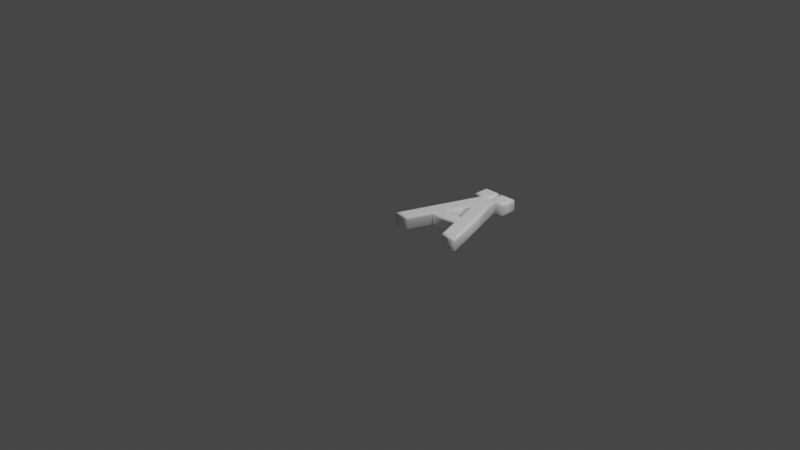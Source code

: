 # Source: 196.blend  (saved by Blender 2.83.19; exported with 4.5.12 LTS)
import bpy
from mathutils import Matrix  # noqa: F401  (used for matrix-valued properties, if any)

bpy.ops.wm.read_factory_settings(use_empty=True)
scene = bpy.context.scene
scene.name = 'Scene'

# ---- collections
col_collection = bpy.data.collections.new('Collection'); scene.collection.children.link(col_collection)

# ---- materials (node trees are filled in below, after node groups)
mat_material = bpy.data.materials.new('Material')
mat_material.alpha_threshold = 0.0
mat_material.use_transparent_shadow = False
mat_material.line_color = (0.0, 0.0, 0.0, 1.0)

# ---- material node trees
mat_material.use_nodes = True; mat_material.node_tree.nodes.clear()
_N = mat_material.node_tree.nodes; _L = mat_material.node_tree.links
n0 = _N.new('ShaderNodeOutputMaterial'); n0.name = 'Material Output'; n0.location = (300, 300)
n1 = _N.new('ShaderNodeBsdfPrincipled'); n1.name = 'Principled BSDF'; n1.location = (10, 300)
n1.distribution = 'GGX'
n1.subsurface_method = 'BURLEY'
n1.inputs[0].default_value = (1.0, 1.0, 1.0, 1.0)
n1.inputs[2].default_value = 0.4
n1.inputs[3].default_value = 1.45
n1.inputs[27].default_value = (0.0, 0.0, 0.0, 1.0)
n1.inputs[28].default_value = 1.0
_L.new(n1.outputs[0], n0.inputs[0])
n0.is_active_output = True

# ---- world
world_world = bpy.data.worlds.new('World'); scene.world = world_world
world_world.use_nodes = True; world_world.node_tree.nodes.clear()
_N = world_world.node_tree.nodes; _L = world_world.node_tree.links
n0 = _N.new('ShaderNodeOutputWorld'); n0.name = 'World Output'; n0.location = (300, 300)
n1 = _N.new('ShaderNodeBackground'); n1.name = 'Background'; n1.location = (10, 300)
n1.inputs[0].default_value = (0.05088, 0.05088, 0.05088, 1.0)
_L.new(n1.outputs[0], n0.inputs[0])
n0.is_active_output = True
world_world.color = (0.05088, 0.05088, 0.05088)
world_world.use_sun_shadow = False
world_world.sun_shadow_jitter_overblur = 0.0

# ---- cameras
cam_camera = bpy.data.cameras.new('Camera')
cam_camera.clip_end = 100.0
cam_camera.ortho_scale = 7.314

# ---- lights
light_light = bpy.data.lights.new('Light', 'POINT')
light_light.transmission_factor = 0.0
light_light.energy = 1000.0
light_light.shadow_soft_size = 0.1
light_light.shadow_maximum_resolution = 0.006
light_light.use_absolute_resolution = True

# ---- meshes
me_196 = bpy.data.meshes.new('196')
me_196.from_pydata([(0.4479, 1.044, 0.08), (0.5711, 1.044, 0.08), (0.5711, 0.9206, 0.08), (0.4479, 0.9206, 0.08), (0.6481, 0.001185, 0.08), (0.5592, 0.2607, 0.08), (0.2263, 0.2607, 0.08), (0.1351, 0.001185, 0.08), (0.01777, 0.001185, 0.08), (0.3258, 0.8649, 0.08), (0.468, 0.8649, 0.08), (0.7713, 0.001185, 0.08), (0.2536, 0.3531, 0.08), (0.5284, 0.3531, 0.08), (0.3957, 0.7464, 0.08), (0.2358, 1.044, 0.08), (0.359, 1.044, 0.08), (0.359, 0.9206, 0.08), (0.2358, 0.9206, 0.08), (0.4479, 1.044, -0.08), (0.5711, 1.044, -0.08), (0.5711, 0.9206, -0.08), (0.4479, 0.9206, -0.08), (0.6481, 0.001185, -0.08), (0.5592, 0.2607, -0.08), (0.2263, 0.2607, -0.08), (0.1351, 0.001185, -0.08), (0.01777, 0.001185, -0.08), (0.3258, 0.8649, -0.08), (0.468, 0.8649, -0.08), (0.7713, 0.001185, -0.08), (0.2536, 0.3531, -0.08), (0.5284, 0.3531, -0.08), (0.3957, 0.7464, -0.08), (0.2358, 1.044, -0.08), (0.359, 1.044, -0.08), (0.359, 0.9206, -0.08), (0.2358, 0.9206, -0.08), (0.4479, 1.044, -0.08), (0.4364, 1.055, -0.07772), (0.4267, 1.065, -0.07121), (0.4202, 1.072, -0.06148), (0.4179, 1.074, -0.05), (0.4179, 1.074, 0.05), (0.4202, 1.072, 0.06148), (0.4267, 1.065, 0.07121), (0.4364, 1.055, 0.07772), (0.4479, 1.044, 0.08), (0.5711, 1.044, -0.08), (0.5826, 1.055, -0.07772), (0.5923, 1.065, -0.07121), (0.5988, 1.072, -0.06148), (0.6011, 1.074, -0.05), (0.6011, 1.074, 0.05), (0.5988, 1.072, 0.06148), (0.5923, 1.065, 0.07121), (0.5826, 1.055, 0.07772), (0.5711, 1.044, 0.08), (0.5711, 0.9206, -0.08), (0.5826, 0.9091, -0.07772), (0.5923, 0.8994, -0.07121), (0.5988, 0.8929, -0.06148), (0.6011, 0.8906, -0.05), (0.6011, 0.8906, 0.05), (0.5988, 0.8929, 0.06148), (0.5923, 0.8994, 0.07121), (0.5826, 0.9091, 0.07772), (0.5711, 0.9206, 0.08), (0.4479, 0.9206, -0.08), (0.4364, 0.9091, -0.07772), (0.4267, 0.8994, -0.07121), (0.4202, 0.8929, -0.06148), (0.4179, 0.8906, -0.05), (0.4179, 0.8906, 0.05), (0.4202, 0.8929, 0.06148), (0.4267, 0.8994, 0.07121), (0.4364, 0.9091, 0.07772), (0.4479, 0.9206, 0.08), (0.2358, 1.044, -0.08), (0.2243, 1.055, -0.07772), (0.2146, 1.065, -0.07121), (0.2081, 1.072, -0.06148), (0.2058, 1.074, -0.05), (0.2058, 1.074, 0.05), (0.2081, 1.072, 0.06148), (0.2146, 1.065, 0.07121), (0.2243, 1.055, 0.07772), (0.2358, 1.044, 0.08), (0.359, 1.044, -0.08), (0.3705, 1.055, -0.07772), (0.3802, 1.065, -0.07121), (0.3867, 1.072, -0.06148), (0.389, 1.074, -0.05), (0.389, 1.074, 0.05), (0.3867, 1.072, 0.06148), (0.3802, 1.065, 0.07121), (0.3705, 1.055, 0.07772), (0.359, 1.044, 0.08), (0.359, 0.9206, -0.08), (0.3705, 0.9091, -0.07772), (0.3802, 0.8994, -0.07121), (0.3867, 0.8929, -0.06148), (0.389, 0.8906, -0.05), (0.389, 0.8906, 0.05), (0.3867, 0.8929, 0.06148), (0.3802, 0.8994, 0.07121), (0.3705, 0.9091, 0.07772), (0.359, 0.9206, 0.08), (0.2358, 0.9206, -0.08), (0.2243, 0.9091, -0.07772), (0.2146, 0.8994, -0.07121), (0.2081, 0.8929, -0.06148), (0.2058, 0.8906, -0.05), (0.2058, 0.8906, 0.05), (0.2081, 0.8929, 0.06148), (0.2146, 0.8994, 0.07121), (0.2243, 0.9091, 0.07772), (0.2358, 0.9206, 0.08), (0.6481, 0.001185, -0.08), (0.6399, -0.0103, -0.07772), (0.6329, -0.02003, -0.07121), (0.6283, -0.02653, -0.06148), (0.6267, -0.02882, -0.05), (0.6267, -0.02882, 0.05), (0.6283, -0.02653, 0.06148), (0.6329, -0.02003, 0.07121), (0.6399, -0.0103, 0.07772), (0.6481, 0.001185, 0.08), (0.5592, 0.2607, -0.08), (0.551, 0.2492, -0.07772), (0.5441, 0.2395, -0.07121), (0.5394, 0.2329, -0.06148), (0.5378, 0.2307, -0.05), (0.5378, 0.2307, 0.05), (0.5394, 0.2329, 0.06148), (0.5441, 0.2395, 0.07121), (0.551, 0.2492, 0.07772), (0.5592, 0.2607, 0.08), (0.2263, 0.2607, -0.08), (0.2344, 0.2492, -0.07772), (0.2413, 0.2395, -0.07121), (0.2459, 0.2329, -0.06148), (0.2476, 0.2307, -0.05), (0.2476, 0.2307, 0.05), (0.2459, 0.2329, 0.06148), (0.2413, 0.2395, 0.07121), (0.2344, 0.2492, 0.07772), (0.2263, 0.2607, 0.08), (0.1351, 0.001185, -0.08), (0.1432, -0.0103, -0.07772), (0.1501, -0.02003, -0.07121), (0.1547, -0.02653, -0.06148), (0.1563, -0.02882, -0.05), (0.1563, -0.02882, 0.05), (0.1547, -0.02653, 0.06148), (0.1501, -0.02003, 0.07121), (0.1432, -0.0103, 0.07772), (0.1351, 0.001185, 0.08), (0.01777, 0.001185, -0.08), (0.001489, -0.0103, -0.07772), (-0.01232, -0.02003, -0.07121), (-0.02154, -0.02653, -0.06148), (-0.02478, -0.02882, -0.05), (-0.02478, -0.02882, 0.05), (-0.02154, -0.02653, 0.06148), (-0.01232, -0.02003, 0.07121), (0.001489, -0.0103, 0.07772), (0.01777, 0.001185, 0.08), (0.3258, 0.8649, -0.08), (0.3177, 0.8764, -0.07772), (0.3109, 0.8861, -0.07121), (0.3063, 0.8926, -0.06148), (0.3047, 0.8949, -0.05), (0.3047, 0.8949, 0.05), (0.3063, 0.8926, 0.06148), (0.3109, 0.8861, 0.07121), (0.3177, 0.8764, 0.07772), (0.3258, 0.8649, 0.08), (0.468, 0.8649, -0.08), (0.4761, 0.8764, -0.07772), (0.483, 0.8861, -0.07121), (0.4877, 0.8926, -0.06148), (0.4893, 0.8949, -0.05), (0.4893, 0.8949, 0.05), (0.4877, 0.8926, 0.06148), (0.483, 0.8861, 0.07121), (0.4761, 0.8764, 0.07772), (0.468, 0.8649, 0.08), (0.7713, 0.001185, -0.08), (0.7875, -0.0103, -0.07772), (0.8013, -0.02003, -0.07121), (0.8104, -0.02653, -0.06148), (0.8137, -0.02882, -0.05), (0.8137, -0.02882, 0.05), (0.8104, -0.02653, 0.06148), (0.8013, -0.02003, 0.07121), (0.7875, -0.0103, 0.07772), (0.7713, 0.001185, 0.08), (0.2536, 0.3531, -0.08), (0.2699, 0.3646, -0.07772), (0.2838, 0.3743, -0.07121), (0.293, 0.3808, -0.06148), (0.2963, 0.3831, -0.05), (0.2963, 0.3831, 0.05), (0.293, 0.3808, 0.06148), (0.2838, 0.3743, 0.07121), (0.2699, 0.3646, 0.07772), (0.2536, 0.3531, 0.08), (0.5284, 0.3531, -0.08), (0.5124, 0.3646, -0.07772), (0.4989, 0.3743, -0.07121), (0.4898, 0.3808, -0.06148), (0.4867, 0.3831, -0.05), (0.4867, 0.3831, 0.05), (0.4898, 0.3808, 0.06148), (0.4989, 0.3743, 0.07121), (0.5124, 0.3646, 0.07772), (0.5284, 0.3531, 0.08), (0.3957, 0.7464, -0.08), (0.3954, 0.7116, -0.07772), (0.395, 0.6821, -0.07121), (0.3948, 0.6624, -0.06148), (0.3948, 0.6555, -0.05), (0.3948, 0.6555, 0.05), (0.3948, 0.6624, 0.06148), (0.395, 0.6821, 0.07121), (0.3954, 0.7116, 0.07772), (0.3957, 0.7464, 0.08)], [], [(8, 14, 9), (14, 10, 9), (14, 11, 10), (8, 12, 14), (13, 11, 14), (8, 6, 12), (6, 13, 12), (6, 5, 13), (5, 11, 13), (8, 7, 6), (4, 11, 5), (18, 16, 15), (18, 17, 16), (3, 1, 0), (3, 2, 1), (33, 27, 28), (29, 33, 28), (30, 33, 29), (31, 27, 33), (30, 32, 33), (25, 27, 31), (32, 25, 31), (24, 25, 32), (30, 24, 32), (26, 27, 25), (30, 23, 24), (35, 37, 34), (36, 37, 35), (20, 22, 19), (21, 22, 20), (39, 49, 48, 38), (40, 50, 49, 39), (41, 51, 50, 40), (42, 52, 51, 41), (43, 53, 52, 42), (44, 54, 53, 43), (45, 55, 54, 44), (46, 56, 55, 45), (47, 57, 56, 46), (49, 59, 58, 48), (50, 60, 59, 49), (51, 61, 60, 50), (52, 62, 61, 51), (53, 63, 62, 52), (54, 64, 63, 53), (55, 65, 64, 54), (56, 66, 65, 55), (57, 67, 66, 56), (59, 69, 68, 58), (60, 70, 69, 59), (61, 71, 70, 60), (62, 72, 71, 61), (63, 73, 72, 62), (64, 74, 73, 63), (65, 75, 74, 64), (66, 76, 75, 65), (67, 77, 76, 66), (69, 39, 38, 68), (70, 40, 39, 69), (71, 41, 40, 70), (72, 42, 41, 71), (73, 43, 42, 72), (74, 44, 43, 73), (75, 45, 44, 74), (76, 46, 45, 75), (77, 47, 46, 76), (79, 89, 88, 78), (80, 90, 89, 79), (81, 91, 90, 80), (82, 92, 91, 81), (83, 93, 92, 82), (84, 94, 93, 83), (85, 95, 94, 84), (86, 96, 95, 85), (87, 97, 96, 86), (89, 99, 98, 88), (90, 100, 99, 89), (91, 101, 100, 90), (92, 102, 101, 91), (93, 103, 102, 92), (94, 104, 103, 93), (95, 105, 104, 94), (96, 106, 105, 95), (97, 107, 106, 96), (99, 109, 108, 98), (100, 110, 109, 99), (101, 111, 110, 100), (102, 112, 111, 101), (103, 113, 112, 102), (104, 114, 113, 103), (105, 115, 114, 104), (106, 116, 115, 105), (107, 117, 116, 106), (109, 79, 78, 108), (110, 80, 79, 109), (111, 81, 80, 110), (112, 82, 81, 111), (113, 83, 82, 112), (114, 84, 83, 113), (115, 85, 84, 114), (116, 86, 85, 115), (117, 87, 86, 116), (119, 129, 128, 118), (120, 130, 129, 119), (121, 131, 130, 120), (122, 132, 131, 121), (123, 133, 132, 122), (124, 134, 133, 123), (125, 135, 134, 124), (126, 136, 135, 125), (127, 137, 136, 126), (129, 139, 138, 128), (130, 140, 139, 129), (131, 141, 140, 130), (132, 142, 141, 131), (133, 143, 142, 132), (134, 144, 143, 133), (135, 145, 144, 134), (136, 146, 145, 135), (137, 147, 146, 136), (139, 149, 148, 138), (140, 150, 149, 139), (141, 151, 150, 140), (142, 152, 151, 141), (143, 153, 152, 142), (144, 154, 153, 143), (145, 155, 154, 144), (146, 156, 155, 145), (147, 157, 156, 146), (149, 159, 158, 148), (150, 160, 159, 149), (151, 161, 160, 150), (152, 162, 161, 151), (153, 163, 162, 152), (154, 164, 163, 153), (155, 165, 164, 154), (156, 166, 165, 155), (157, 167, 166, 156), (159, 169, 168, 158), (160, 170, 169, 159), (161, 171, 170, 160), (162, 172, 171, 161), (163, 173, 172, 162), (164, 174, 173, 163), (165, 175, 174, 164), (166, 176, 175, 165), (167, 177, 176, 166), (169, 179, 178, 168), (170, 180, 179, 169), (171, 181, 180, 170), (172, 182, 181, 171), (173, 183, 182, 172), (174, 184, 183, 173), (175, 185, 184, 174), (176, 186, 185, 175), (177, 187, 186, 176), (179, 189, 188, 178), (180, 190, 189, 179), (181, 191, 190, 180), (182, 192, 191, 181), (183, 193, 192, 182), (184, 194, 193, 183), (185, 195, 194, 184), (186, 196, 195, 185), (187, 197, 196, 186), (189, 119, 118, 188), (190, 120, 119, 189), (191, 121, 120, 190), (192, 122, 121, 191), (193, 123, 122, 192), (194, 124, 123, 193), (195, 125, 124, 194), (196, 126, 125, 195), (197, 127, 126, 196), (199, 209, 208, 198), (200, 210, 209, 199), (201, 211, 210, 200), (202, 212, 211, 201), (203, 213, 212, 202), (204, 214, 213, 203), (205, 215, 214, 204), (206, 216, 215, 205), (207, 217, 216, 206), (209, 219, 218, 208), (210, 220, 219, 209), (211, 221, 220, 210), (212, 222, 221, 211), (213, 223, 222, 212), (214, 224, 223, 213), (215, 225, 224, 214), (216, 226, 225, 215), (217, 227, 226, 216), (219, 199, 198, 218), (220, 200, 199, 219), (221, 201, 200, 220), (222, 202, 201, 221), (223, 203, 202, 222), (224, 204, 203, 223), (225, 205, 204, 224), (226, 206, 205, 225), (227, 207, 206, 226)])
me_196.polygons.foreach_set('use_smooth', [0, 0, 0, 0, 0, 0, 0, 0, 0, 0, 0, 0, 0, 0, 0, 0, 0, 0, 0, 0, 0, 0, 0, 0, 0, 0, 0, 0, 0, 0, 1, 1, 1, 1, 1, 1, 1, 1, 1, 1, 1, 1, 1, 1, 1, 1, 1, 1, 1, 1, 1, 1, 1, 1, 1, 1, 1, 1, 1, 1, 1, 1, 1, 1, 1, 1, 1, 1, 1, 1, 1, 1, 1, 1, 1, 1, 1, 1, 1, 1, 1, 1, 1, 1, 1, 1, 1, 1, 1, 1, 1, 1, 1, 1, 1, 1, 1, 1, 1, 1, 1, 1, 1, 1, 1, 1, 1, 1, 1, 1, 1, 1, 1, 1, 1, 1, 1, 1, 1, 1, 1, 1, 1, 1, 1, 1, 1, 1, 1, 1, 1, 1, 1, 1, 1, 1, 1, 1, 1, 1, 1, 1, 1, 1, 1, 1, 1, 1, 1, 1, 1, 1, 1, 1, 1, 1, 1, 1, 1, 1, 1, 1, 1, 1, 1, 1, 1, 1, 1, 1, 1, 1, 1, 1, 1, 1, 1, 1, 1, 1, 1, 1, 1, 1, 1, 1, 1, 1, 1, 1, 1, 1, 1, 1, 1, 1, 1, 1, 1, 1, 1])
_uv = me_196.uv_layers.new(name='UVMap')
_uv.uv.foreach_set('vector', [0.8885, 0.6125, 0.5055, 0.8067, 0.4446, 0.7708, 0.5055, 0.8067, 0.4446, 0.8439, 0.4446, 0.7708, 0.5055, 0.8067, 0.8885, 0.9998, 0.4446, 0.8439, 0.8885, 0.6125, 0.7077, 0.7337, 0.5055, 0.8067, 0.7077, 0.8749, 0.8885, 0.9998, 0.5055, 0.8067, 0.8885, 0.6125, 0.7552, 0.7197, 0.7077, 0.7337, 0.7552, 0.7197, 0.7077, 0.8749, 0.7077, 0.7337, 0.7552, 0.7197, 0.7552, 0.8908, 0.7077, 0.8749, 0.7552, 0.8908, 0.8885, 0.9998, 0.7077, 0.8749, 0.8885, 0.6125, 0.8885, 0.6728, 0.7552, 0.7197, 0.8885, 0.9364, 0.8885, 0.9998, 0.7552, 0.8908, 0.6195, 0.4949, 0.5561, 0.5583, 0.5561, 0.4949, 0.6195, 0.4949, 0.6195, 0.5583, 0.5561, 0.5583, 0.6833, 0.4945, 0.6199, 0.4311, 0.6833, 0.4311, 0.6833, 0.4945, 0.6199, 0.4945, 0.6199, 0.4311, 0.06113, 0.8055, 0.4442, 0.9998, 0.0002335, 0.8414, 0.0002339, 0.7684, 0.06113, 0.8055, 0.0002335, 0.8414, 0.4442, 0.6125, 0.06113, 0.8055, 0.0002339, 0.7684, 0.2633, 0.8786, 0.4442, 0.9998, 0.06113, 0.8055, 0.4442, 0.6125, 0.2633, 0.7373, 0.06113, 0.8055, 0.3108, 0.8926, 0.4442, 0.9998, 0.2633, 0.8786, 0.2633, 0.7373, 0.3108, 0.8926, 0.2633, 0.8786, 0.3108, 0.7215, 0.3108, 0.8926, 0.2633, 0.7373, 0.4442, 0.6125, 0.3108, 0.7215, 0.2633, 0.7373, 0.4442, 0.9395, 0.4442, 0.9998, 0.3108, 0.8926, 0.4442, 0.6125, 0.4442, 0.6758, 0.3108, 0.7215, 0.6195, 0.4945, 0.5561, 0.4311, 0.6195, 0.4311, 0.5561, 0.4945, 0.5561, 0.4311, 0.6195, 0.4945, 0.6833, 0.4949, 0.6199, 0.5583, 0.6199, 0.4949, 0.6833, 0.5583, 0.6199, 0.5583, 0.6833, 0.4949, 0.8183, 0.3071, 0.8199, 0.2873, 0.8214, 0.289, 0.82, 0.3056, 0.8165, 0.3086, 0.8184, 0.2855, 0.8199, 0.2873, 0.8183, 0.3071, 0.8145, 0.3103, 0.8167, 0.2835, 0.8184, 0.2855, 0.8165, 0.3086, 0.8124, 0.3122, 0.8148, 0.2814, 0.8167, 0.2835, 0.8145, 0.3103, 0.7783, 0.3499, 0.7772, 0.2473, 0.8148, 0.2814, 0.8124, 0.3122, 0.7705, 0.3578, 0.7693, 0.2396, 0.7772, 0.2473, 0.7783, 0.3499, 0.761, 0.3676, 0.7594, 0.23, 0.7693, 0.2396, 0.7705, 0.3578, 0.7483, 0.3801, 0.7469, 0.2173, 0.7594, 0.23, 0.761, 0.3676, 0.7299, 0.3971, 0.7299, 0.1989, 0.7469, 0.2173, 0.7483, 0.3801, 0.8199, 0.2873, 0.8397, 0.289, 0.838, 0.2904, 0.8214, 0.289, 0.8184, 0.2855, 0.8415, 0.2874, 0.8397, 0.289, 0.8199, 0.2873, 0.8167, 0.2835, 0.8435, 0.2858, 0.8415, 0.2874, 0.8184, 0.2855, 0.8148, 0.2814, 0.8456, 0.2839, 0.8435, 0.2858, 0.8167, 0.2835, 0.7772, 0.2473, 0.8798, 0.2462, 0.8456, 0.2839, 0.8148, 0.2814, 0.7693, 0.2396, 0.8875, 0.2383, 0.8798, 0.2462, 0.7772, 0.2473, 0.7594, 0.23, 0.897, 0.2285, 0.8875, 0.2383, 0.7693, 0.2396, 0.7469, 0.2173, 0.9097, 0.216, 0.897, 0.2285, 0.7594, 0.23, 0.7299, 0.1989, 0.9281, 0.1989, 0.9097, 0.216, 0.7469, 0.2173, 0.8397, 0.289, 0.8381, 0.3088, 0.8366, 0.307, 0.838, 0.2904, 0.8415, 0.2874, 0.8396, 0.3106, 0.8381, 0.3088, 0.8397, 0.289, 0.8435, 0.2858, 0.8413, 0.3125, 0.8396, 0.3106, 0.8415, 0.2874, 0.8456, 0.2839, 0.8432, 0.3147, 0.8413, 0.3125, 0.8435, 0.2858, 0.8798, 0.2462, 0.8809, 0.3488, 0.8432, 0.3147, 0.8456, 0.2839, 0.8875, 0.2383, 0.8887, 0.3565, 0.8809, 0.3488, 0.8798, 0.2462, 0.897, 0.2285, 0.8986, 0.366, 0.8887, 0.3565, 0.8875, 0.2383, 0.9097, 0.216, 0.9111, 0.3787, 0.8986, 0.366, 0.897, 0.2285, 0.9281, 0.1989, 0.9281, 0.3972, 0.9111, 0.3787, 0.9097, 0.216, 0.8381, 0.3088, 0.8183, 0.3071, 0.82, 0.3056, 0.8366, 0.307, 0.8396, 0.3106, 0.8165, 0.3086, 0.8183, 0.3071, 0.8381, 0.3088, 0.8413, 0.3125, 0.8145, 0.3103, 0.8165, 0.3086, 0.8396, 0.3106, 0.8432, 0.3147, 0.8124, 0.3122, 0.8145, 0.3103, 0.8413, 0.3125, 0.8809, 0.3488, 0.7783, 0.3499, 0.8124, 0.3122, 0.8432, 0.3147, 0.8887, 0.3565, 0.7705, 0.3578, 0.7783, 0.3499, 0.8809, 0.3488, 0.8986, 0.366, 0.761, 0.3676, 0.7705, 0.3578, 0.8887, 0.3565, 0.9111, 0.3787, 0.7483, 0.3801, 0.761, 0.3676, 0.8986, 0.366, 0.9281, 0.3972, 0.7299, 0.3971, 0.7483, 0.3801, 0.9111, 0.3787, 0.8381, 0.1101, 0.8183, 0.1084, 0.82, 0.107, 0.8366, 0.1083, 0.8396, 0.1119, 0.8165, 0.11, 0.8183, 0.1084, 0.8381, 0.1101, 0.8413, 0.1139, 0.8145, 0.1116, 0.8165, 0.11, 0.8396, 0.1119, 0.8432, 0.116, 0.8124, 0.1135, 0.8145, 0.1116, 0.8413, 0.1139, 0.8809, 0.1501, 0.7783, 0.1512, 0.8124, 0.1135, 0.8432, 0.116, 0.8887, 0.1578, 0.7705, 0.1591, 0.7783, 0.1512, 0.8809, 0.1501, 0.8986, 0.1673, 0.761, 0.1689, 0.7705, 0.1591, 0.8887, 0.1578, 0.9111, 0.18, 0.7483, 0.1814, 0.761, 0.1689, 0.8986, 0.1673, 0.9281, 0.1985, 0.7299, 0.1985, 0.7483, 0.1814, 0.9111, 0.18, 0.8183, 0.1084, 0.8199, 0.08862, 0.8214, 0.09036, 0.82, 0.107, 0.8165, 0.11, 0.8184, 0.08681, 0.8199, 0.08862, 0.8183, 0.1084, 0.8145, 0.1116, 0.8167, 0.08484, 0.8184, 0.08681, 0.8165, 0.11, 0.8124, 0.1135, 0.8148, 0.08272, 0.8167, 0.08484, 0.8145, 0.1116, 0.7783, 0.1512, 0.7772, 0.0486, 0.8148, 0.08272, 0.8124, 0.1135, 0.7705, 0.1591, 0.7693, 0.04087, 0.7772, 0.0486, 0.7783, 0.1512, 0.761, 0.1689, 0.7594, 0.03135, 0.7693, 0.04087, 0.7705, 0.1591, 0.7483, 0.1814, 0.7469, 0.01865, 0.7594, 0.03135, 0.761, 0.1689, 0.7299, 0.1985, 0.7299, 0.0002377, 0.7469, 0.01865, 0.7483, 0.1814, 0.8199, 0.08862, 0.8397, 0.09028, 0.838, 0.09174, 0.8214, 0.09036, 0.8184, 0.08681, 0.8415, 0.08874, 0.8397, 0.09028, 0.8199, 0.08862, 0.8167, 0.08484, 0.8435, 0.08706, 0.8415, 0.08874, 0.8184, 0.08681, 0.8148, 0.08272, 0.8456, 0.08516, 0.8435, 0.08706, 0.8167, 0.08484, 0.7772, 0.0486, 0.8797, 0.0475, 0.8456, 0.08516, 0.8148, 0.08272, 0.7693, 0.04087, 0.8875, 0.03963, 0.8797, 0.0475, 0.7772, 0.0486, 0.7594, 0.03135, 0.897, 0.02976, 0.8875, 0.03963, 0.7693, 0.04087, 0.7469, 0.01865, 0.9097, 0.01729, 0.897, 0.02976, 0.7594, 0.03135, 0.7299, 0.0002377, 0.9281, 0.0002335, 0.9097, 0.01729, 0.7469, 0.01865, 0.8397, 0.09028, 0.8381, 0.1101, 0.8366, 0.1083, 0.838, 0.09174, 0.8415, 0.08874, 0.8396, 0.1119, 0.8381, 0.1101, 0.8397, 0.09028, 0.8435, 0.08706, 0.8413, 0.1139, 0.8396, 0.1119, 0.8415, 0.08874, 0.8456, 0.08516, 0.8432, 0.116, 0.8413, 0.1139, 0.8435, 0.08706, 0.8797, 0.0475, 0.8809, 0.1501, 0.8432, 0.116, 0.8456, 0.08516, 0.8875, 0.03963, 0.8887, 0.1578, 0.8809, 0.1501, 0.8797, 0.0475, 0.897, 0.02976, 0.8986, 0.1673, 0.8887, 0.1578, 0.8875, 0.03963, 0.9097, 0.01729, 0.9111, 0.18, 0.8986, 0.1673, 0.897, 0.02976, 0.9281, 0.0002335, 0.9281, 0.1985, 0.9111, 0.18, 0.9097, 0.01729, 0.4626, 0.06286, 0.4268, 0.005706, 0.4275, 0.0002335, 0.4598, 0.06005, 0.4645, 0.06601, 0.4263, 0.01116, 0.4268, 0.005706, 0.4626, 0.06286, 0.4659, 0.06951, 0.4261, 0.01651, 0.4263, 0.01116, 0.4645, 0.06601, 0.467, 0.07346, 0.4261, 0.02162, 0.4261, 0.01651, 0.4659, 0.06951, 0.5378, 0.07125, 0.4612, 0.07428, 0.4261, 0.02162, 0.467, 0.07346, 0.5368, 0.06481, 0.4682, 0.09644, 0.4612, 0.07428, 0.5378, 0.07125, 0.5355, 0.05908, 0.4762, 0.1183, 0.4682, 0.09644, 0.5368, 0.06481, 0.534, 0.05397, 0.4852, 0.14, 0.4762, 0.1183, 0.5355, 0.05908, 0.532, 0.04943, 0.4952, 0.1613, 0.4852, 0.14, 0.534, 0.05397, 0.4268, 0.005706, 0.1758, 0.1003, 0.1702, 0.09166, 0.4275, 0.0002335, 0.4263, 0.01116, 0.1818, 0.1092, 0.1758, 0.1003, 0.4268, 0.005706, 0.4261, 0.01651, 0.188, 0.1184, 0.1818, 0.1092, 0.4263, 0.01116, 0.4261, 0.02162, 0.1942, 0.1278, 0.188, 0.1184, 0.4261, 0.01651, 0.4612, 0.07428, 0.2243, 0.269, 0.1942, 0.1278, 0.4261, 0.02162, 0.4682, 0.09644, 0.2212, 0.2841, 0.2243, 0.269, 0.4612, 0.07428, 0.4762, 0.1183, 0.2175, 0.2991, 0.2212, 0.2841, 0.4682, 0.09644, 0.4852, 0.14, 0.2133, 0.314, 0.2175, 0.2991, 0.4762, 0.1183, 0.4952, 0.1613, 0.2088, 0.3286, 0.2133, 0.314, 0.4852, 0.14, 0.1758, 0.1003, 0.01169, 0.2632, 0.0002335, 0.262, 0.1702, 0.09166, 0.1818, 0.1092, 0.02143, 0.2645, 0.01169, 0.2632, 0.1758, 0.1003, 0.188, 0.1184, 0.02997, 0.266, 0.02143, 0.2645, 0.1818, 0.1092, 0.1942, 0.1278, 0.03795, 0.2677, 0.02997, 0.266, 0.188, 0.1184, 0.2243, 0.269, 0.09748, 0.2595, 0.03795, 0.2677, 0.1942, 0.1278, 0.2212, 0.2841, 0.09934, 0.2649, 0.09748, 0.2595, 0.2243, 0.269, 0.2175, 0.2991, 0.1006, 0.2702, 0.09934, 0.2649, 0.2212, 0.2841, 0.2133, 0.314, 0.1014, 0.2758, 0.1006, 0.2702, 0.2175, 0.2991, 0.2088, 0.3286, 0.1019, 0.2816, 0.1014, 0.2758, 0.2133, 0.314, 0.01169, 0.2632, 0.05369, 0.3424, 0.04681, 0.3479, 0.0002335, 0.262, 0.02143, 0.2645, 0.05939, 0.3376, 0.05369, 0.3424, 0.01169, 0.2632, 0.02997, 0.266, 0.0642, 0.3334, 0.05939, 0.3376, 0.02143, 0.2645, 0.03795, 0.2677, 0.06817, 0.3297, 0.0642, 0.3334, 0.02997, 0.266, 0.09748, 0.2595, 0.0788, 0.3224, 0.06817, 0.3297, 0.03795, 0.2677, 0.09934, 0.2649, 0.08277, 0.32, 0.0788, 0.3224, 0.09748, 0.2595, 0.1006, 0.2702, 0.08678, 0.3177, 0.08277, 0.32, 0.09934, 0.2649, 0.1014, 0.2758, 0.09069, 0.3158, 0.08678, 0.3177, 0.1006, 0.2702, 0.1019, 0.2816, 0.09473, 0.3139, 0.09069, 0.3158, 0.1014, 0.2758, 0.05369, 0.3424, 0.3888, 0.6018, 0.3876, 0.612, 0.04681, 0.3479, 0.05939, 0.3376, 0.3902, 0.5918, 0.3888, 0.6018, 0.05369, 0.3424, 0.0642, 0.3334, 0.3918, 0.582, 0.3902, 0.5918, 0.05939, 0.3376, 0.06817, 0.3297, 0.3936, 0.5722, 0.3918, 0.582, 0.0642, 0.3334, 0.0788, 0.3224, 0.3956, 0.5037, 0.3936, 0.5722, 0.06817, 0.3297, 0.08277, 0.32, 0.3956, 0.4893, 0.3956, 0.5037, 0.0788, 0.3224, 0.08678, 0.3177, 0.3958, 0.4751, 0.3956, 0.4893, 0.08277, 0.32, 0.09069, 0.3158, 0.3965, 0.4611, 0.3958, 0.4751, 0.08678, 0.3177, 0.09473, 0.3139, 0.3977, 0.4471, 0.3965, 0.4611, 0.09069, 0.3158, 0.3888, 0.6018, 0.5468, 0.5736, 0.5557, 0.582, 0.3876, 0.612, 0.3902, 0.5918, 0.5383, 0.5658, 0.5468, 0.5736, 0.3888, 0.6018, 0.3918, 0.582, 0.5302, 0.5587, 0.5383, 0.5658, 0.3902, 0.5918, 0.3936, 0.5722, 0.5222, 0.5524, 0.5302, 0.5587, 0.3918, 0.582, 0.3956, 0.5037, 0.48, 0.503, 0.5222, 0.5524, 0.3936, 0.5722, 0.3956, 0.4893, 0.4762, 0.4849, 0.48, 0.503, 0.3956, 0.5037, 0.3958, 0.4751, 0.4721, 0.467, 0.4762, 0.4849, 0.3956, 0.4893, 0.3965, 0.4611, 0.4674, 0.4493, 0.4721, 0.467, 0.3958, 0.4751, 0.3977, 0.4471, 0.4621, 0.4317, 0.4674, 0.4493, 0.3965, 0.4611, 0.5468, 0.5736, 0.5506, 0.01595, 0.5555, 0.01092, 0.5557, 0.582, 0.5383, 0.5658, 0.5465, 0.01976, 0.5506, 0.01595, 0.5468, 0.5736, 0.5302, 0.5587, 0.5432, 0.02258, 0.5465, 0.01976, 0.5383, 0.5658, 0.5222, 0.5524, 0.5406, 0.02443, 0.5432, 0.02258, 0.5302, 0.5587, 0.48, 0.503, 0.5412, 0.0384, 0.5406, 0.02443, 0.5222, 0.5524, 0.4762, 0.4849, 0.545, 0.04365, 0.5412, 0.0384, 0.48, 0.503, 0.4721, 0.467, 0.5486, 0.04886, 0.545, 0.04365, 0.4762, 0.4849, 0.4674, 0.4493, 0.5523, 0.05413, 0.5486, 0.04886, 0.4721, 0.467, 0.4621, 0.4317, 0.5557, 0.05971, 0.5523, 0.05413, 0.4674, 0.4493, 0.5506, 0.01595, 0.4626, 0.06286, 0.4598, 0.06005, 0.5555, 0.01092, 0.5465, 0.01976, 0.4645, 0.06601, 0.4626, 0.06286, 0.5506, 0.01595, 0.5432, 0.02258, 0.4659, 0.06951, 0.4645, 0.06601, 0.5465, 0.01976, 0.5406, 0.02443, 0.467, 0.07346, 0.4659, 0.06951, 0.5432, 0.02258, 0.5412, 0.0384, 0.5378, 0.07125, 0.467, 0.07346, 0.5406, 0.02443, 0.545, 0.04365, 0.5368, 0.06481, 0.5378, 0.07125, 0.5412, 0.0384, 0.5486, 0.04886, 0.5355, 0.05908, 0.5368, 0.06481, 0.545, 0.04365, 0.5523, 0.05413, 0.534, 0.05397, 0.5355, 0.05908, 0.5486, 0.04886, 0.5557, 0.05971, 0.532, 0.04943, 0.534, 0.05397, 0.5523, 0.05413, 0.571, 0.3888, 0.7189, 0.4047, 0.7294, 0.4176, 0.5561, 0.3976, 0.5851, 0.3807, 0.7089, 0.3926, 0.7189, 0.4047, 0.571, 0.3888, 0.5972, 0.3742, 0.7003, 0.3822, 0.7089, 0.3926, 0.5851, 0.3807, 0.6066, 0.3698, 0.6935, 0.3743, 0.7003, 0.3822, 0.5972, 0.3742, 0.6277, 0.3695, 0.6725, 0.364, 0.6935, 0.3743, 0.6066, 0.3698, 0.6211, 0.382, 0.6784, 0.3701, 0.6725, 0.364, 0.6277, 0.3695, 0.6124, 0.3967, 0.686, 0.3775, 0.6784, 0.3701, 0.6211, 0.382, 0.6017, 0.4131, 0.6953, 0.3861, 0.686, 0.3775, 0.6124, 0.3967, 0.5894, 0.4307, 0.706, 0.3953, 0.6953, 0.3861, 0.6017, 0.4131, 0.7189, 0.4047, 0.7133, 0.06254, 0.7294, 0.0002335, 0.7294, 0.4176, 0.7089, 0.3926, 0.6982, 0.12, 0.7133, 0.06254, 0.7189, 0.4047, 0.7003, 0.3822, 0.6848, 0.1688, 0.6982, 0.12, 0.7089, 0.3926, 0.6935, 0.3743, 0.6734, 0.2073, 0.6848, 0.1688, 0.7003, 0.3822, 0.6725, 0.364, 0.6635, 0.2384, 0.6734, 0.2073, 0.6935, 0.3743, 0.6784, 0.3701, 0.6557, 0.2434, 0.6635, 0.2384, 0.6725, 0.364, 0.686, 0.3775, 0.6478, 0.2426, 0.6557, 0.2434, 0.6784, 0.3701, 0.6953, 0.3861, 0.6396, 0.237, 0.6478, 0.2426, 0.686, 0.3775, 0.706, 0.3953, 0.6313, 0.2284, 0.6396, 0.237, 0.6953, 0.3861, 0.7133, 0.06254, 0.571, 0.3888, 0.5561, 0.3976, 0.7294, 0.0002335, 0.6982, 0.12, 0.5851, 0.3807, 0.571, 0.3888, 0.7133, 0.06254, 0.6848, 0.1688, 0.5972, 0.3742, 0.5851, 0.3807, 0.6982, 0.12, 0.6734, 0.2073, 0.6066, 0.3698, 0.5972, 0.3742, 0.6848, 0.1688, 0.6635, 0.2384, 0.6277, 0.3695, 0.6066, 0.3698, 0.6734, 0.2073, 0.6557, 0.2434, 0.6211, 0.382, 0.6277, 0.3695, 0.6635, 0.2384, 0.6478, 0.2426, 0.6124, 0.3967, 0.6211, 0.382, 0.6557, 0.2434, 0.6396, 0.237, 0.6017, 0.4131, 0.6124, 0.3967, 0.6478, 0.2426, 0.6313, 0.2284, 0.5894, 0.4307, 0.6017, 0.4131, 0.6396, 0.237])
me_196.materials.append(mat_material)
me_196.use_remesh_fix_poles = True
me_196.use_remesh_preserve_attributes = False
me_196.use_mirror_vertex_groups = False
me_196.update()

# ---- objects
ob_light = bpy.data.objects.new('Light', light_light)
ob_camera = bpy.data.objects.new('Camera', cam_camera)
ob_196 = bpy.data.objects.new('196', me_196)

# ---- transforms, parenting, visibility, modifiers, constraints
ob_light.location = (4.076, 1.005, 5.904)
ob_light.rotation_euler = (0.6503, 0.05522, 1.866)
ob_light.lock_rotations_4d = False
ob_light.empty_display_type = 'ARROWS'
ob_light.color = (0.0, 0.0, 0.0, 0.0)
ob_light.lineart.crease_threshold = 0.0
ob_camera.location = (7.359, -6.926, 4.958)
ob_camera.rotation_euler = (1.109, 0.0, 0.8149)
ob_camera.lock_rotations_4d = False
ob_camera.empty_display_type = 'ARROWS'
ob_camera.color = (0.0, 0.0, 0.0, 0.0)
ob_camera.display_type = 'WIRE'
ob_camera.lineart.crease_threshold = 0.0
ob_196.location = (0.0, 0.0, 0.0)
ob_196.lineart.crease_threshold = 0.0

# ---- collection membership
col_collection.objects.link(ob_light)
col_collection.objects.link(ob_camera)
col_collection.objects.link(ob_196)

# ---- scene / render settings (as saved in the file)
scene.camera = ob_camera
scene.frame_start = 1; scene.frame_end = 250; scene.frame_set(1)
scene.render.engine = 'BLENDER_EEVEE_NEXT'
scene.cycles.use_denoising = False
scene.cycles.samples = 128
scene.cycles.sampling_pattern = 'TABULATED_SOBOL'
scene.cycles.use_adaptive_sampling = False
scene.cycles.use_light_tree = False
scene.view_settings.view_transform = 'Filmic'
bpy.context.view_layer.update()
